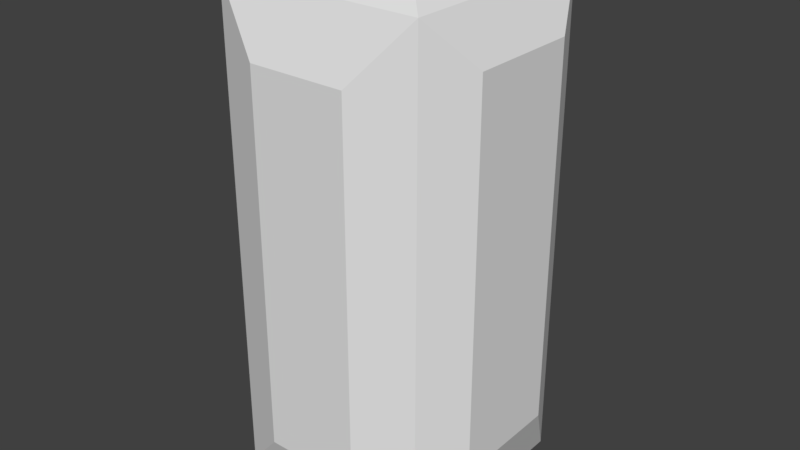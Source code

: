 # Source: grid_swamp_wall.blend  (saved by Blender 2.79.0; exported with 4.5.12 LTS)
import bpy
from mathutils import Matrix  # noqa: F401  (used for matrix-valued properties, if any)

bpy.ops.wm.read_factory_settings(use_empty=True)
scene = bpy.context.scene
scene.name = 'Scene'

# ---- collections
col_collection_2 = bpy.data.collections.new('Collection 2'); scene.collection.children.link(col_collection_2)

# ---- world
world_world = bpy.data.worlds.new('World'); scene.world = world_world
world_world.color = (0.05088, 0.05088, 0.05088)
world_world.use_sun_shadow = False
world_world.sun_shadow_jitter_overblur = 0.0
world_world.cycles.sampling_method = 'MANUAL'

# ---- meshes
me_plane_001 = bpy.data.meshes.new('Plane.001')
me_plane_001.from_pydata([(0.8118, 0.8118, 3.891), (0.8118, 0.8118, 0.0), (0.8118, -0.8118, 3.891), (0.8118, -0.8118, 0.0), (-0.8118, 0.8118, 3.891), (-0.8118, 0.8118, 0.0), (-0.8118, -0.8118, 3.891), (-0.8118, -0.8118, 0.0), (-0.9898, 0.5044, 3.584), (-0.9898, 0.5044, 0.4956), (-0.9898, -0.5044, 3.584), (-0.9898, -0.5044, 0.4956), (0.9975, -0.4403, 3.52), (0.9975, -0.4403, 0.5597), (0.9975, 0.4403, 3.52), (0.9975, 0.4403, 0.5597), (0.5663, -0.5663, 4.046), (-0.5663, -0.5663, 4.046), (0.5663, 0.5663, 4.046), (-0.5663, 0.5663, 4.046), (0.3854, -0.9898, 3.416), (-0.3854, -0.9898, 3.416), (0.3854, -0.9898, 0.4758), (-0.3854, -0.9898, 0.4758), (0.4226, 0.9898, 3.457), (0.4226, 0.9898, 0.4343), (-0.4226, 0.9898, 3.457), (-0.4226, 0.9898, 0.4343)], [], [(2, 0, 18, 16), (5, 1, 3, 7), (1, 5, 27, 25), (3, 2, 20, 22), (7, 6, 10, 11), (2, 3, 13, 12), (11, 10, 8, 9), (4, 5, 9, 8), (5, 7, 11, 9), (6, 4, 8, 10), (15, 14, 12, 13), (3, 1, 15, 13), (0, 2, 12, 14), (1, 0, 14, 15), (18, 19, 17, 16), (6, 2, 16, 17), (0, 4, 19, 18), (4, 6, 17, 19), (22, 20, 21, 23), (6, 7, 23, 21), (2, 6, 21, 20), (7, 3, 22, 23), (27, 26, 24, 25), (5, 4, 26, 27), (4, 0, 24, 26), (0, 1, 25, 24)])
me_plane_001.use_remesh_preserve_volume = False
me_plane_001.use_remesh_preserve_attributes = False
me_plane_001.use_mirror_vertex_groups = False
me_plane_001.update()

# ---- objects
ob_wall = bpy.data.objects.new('wall', me_plane_001)

# ---- transforms, parenting, visibility, modifiers, constraints
ob_wall.location = (0.0, 0.0, 0.0)
ob_wall.lineart.crease_threshold = 0.0

# ---- collection membership
col_collection_2.objects.link(ob_wall)

# ---- scene / render settings (as saved in the file)
scene.frame_start = 1; scene.frame_end = 250; scene.frame_set(0)
scene.render.engine = 'BLENDER_EEVEE_NEXT'
scene.render.resolution_percentage = 50
scene.render.dither_intensity = 0.0
scene.cycles.use_denoising = False
scene.cycles.samples = 128
scene.cycles.sampling_pattern = 'TABULATED_SOBOL'
scene.cycles.use_adaptive_sampling = False
scene.cycles.use_light_tree = False
scene.cycles.blur_glossy = 0.0
scene.cycles.sample_clamp_indirect = 0.0
scene.view_settings.view_transform = 'Standard'
bpy.context.view_layer.update()

# ---- added for rendering (the .blend has no active camera and no usable light): camera, sun
cam_auto = bpy.data.cameras.new('AutoCamera')
cam_auto.lens = 50.0
cam_auto.sensor_width = 36.0
cam_auto.clip_end = 1000.0
ob_auto_camera = bpy.data.objects.new('AutoCamera', cam_auto)
scene.collection.objects.link(ob_auto_camera)
ob_auto_camera.location = (4.55916, -5.46635, 5.66736)
ob_auto_camera.rotation_euler = (1.09748, -7.21219e-08, 0.694738)
scene.camera = ob_auto_camera
light_auto_sun = bpy.data.lights.new('AutoSun', 'SUN')
light_auto_sun.energy = 3.0
light_auto_sun.angle = 0.0523599
ob_auto_sun = bpy.data.objects.new('AutoSun', light_auto_sun)
scene.collection.objects.link(ob_auto_sun)
ob_auto_sun.rotation_euler = (0.872665, 0.174533, 0.523599)
bpy.context.view_layer.update()

